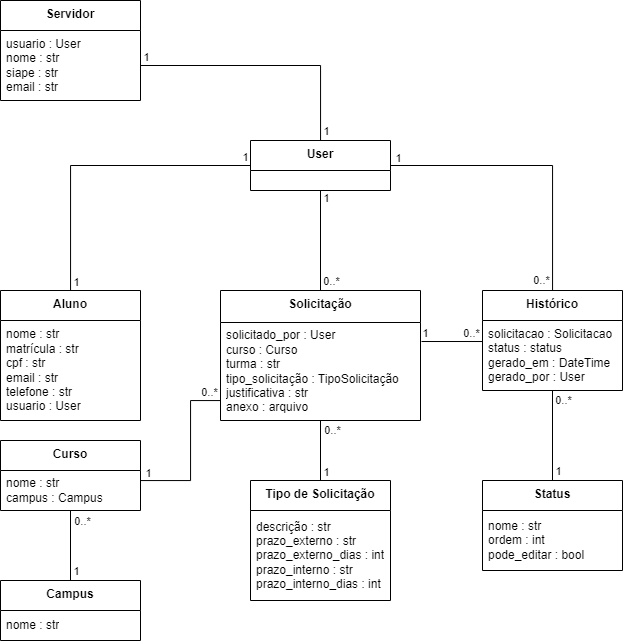

The diagram above was exported from draw.io. Its source (the exported page's mxGraphModel, read from the mxfile embedded in the PNG):
<mxGraphModel dx="1671" dy="2105" grid="1" gridSize="10" guides="1" tooltips="1" connect="1" arrows="1" fold="1" page="1" pageScale="1" pageWidth="827" pageHeight="1169" math="0" shadow="0">
  <root>
    <mxCell id="0" />
    <mxCell id="1" parent="0" />
    <mxCell id="CUFVtHItcMtvtBN201PG-14" style="edgeStyle=orthogonalEdgeStyle;rounded=0;orthogonalLoop=1;jettySize=auto;html=1;curved=0;endArrow=none;startFill=0;" parent="1" source="L-ls3ZwWeXCTuEXNjdTK-1" target="CUFVtHItcMtvtBN201PG-11" edge="1">
      <mxGeometry relative="1" as="geometry">
        <Array as="points">
          <mxPoint x="440" y="240" />
        </Array>
        <mxPoint x="280" y="249.0344827586207" as="sourcePoint" />
      </mxGeometry>
    </mxCell>
    <mxCell id="CUFVtHItcMtvtBN201PG-27" value="0..*" style="edgeLabel;html=1;align=center;verticalAlign=middle;resizable=0;points=[];" parent="CUFVtHItcMtvtBN201PG-14" vertex="1" connectable="0">
      <mxGeometry x="0.8737" y="1" relative="1" as="geometry">
        <mxPoint x="9" y="-4" as="offset" />
      </mxGeometry>
    </mxCell>
    <mxCell id="CUFVtHItcMtvtBN201PG-28" value="1" style="edgeLabel;html=1;align=center;verticalAlign=middle;resizable=0;points=[];" parent="CUFVtHItcMtvtBN201PG-14" vertex="1" connectable="0">
      <mxGeometry x="-0.9004" relative="1" as="geometry">
        <mxPoint x="5" y="3" as="offset" />
      </mxGeometry>
    </mxCell>
    <mxCell id="CUFVtHItcMtvtBN201PG-19" style="edgeStyle=orthogonalEdgeStyle;rounded=0;orthogonalLoop=1;jettySize=auto;html=1;endArrow=none;startFill=0;" parent="1" source="CUFVtHItcMtvtBN201PG-9" target="CUFVtHItcMtvtBN201PG-11" edge="1">
      <mxGeometry relative="1" as="geometry" />
    </mxCell>
    <mxCell id="CUFVtHItcMtvtBN201PG-25" value="0..*" style="edgeLabel;html=1;align=center;verticalAlign=middle;resizable=0;points=[];" parent="CUFVtHItcMtvtBN201PG-19" vertex="1" connectable="0">
      <mxGeometry x="0.5713" y="2" relative="1" as="geometry">
        <mxPoint x="13" y="-4" as="offset" />
      </mxGeometry>
    </mxCell>
    <mxCell id="CUFVtHItcMtvtBN201PG-26" value="1" style="edgeLabel;html=1;align=center;verticalAlign=middle;resizable=0;points=[];" parent="CUFVtHItcMtvtBN201PG-19" vertex="1" connectable="0">
      <mxGeometry x="-0.6692" relative="1" as="geometry">
        <mxPoint x="5" y="1" as="offset" />
      </mxGeometry>
    </mxCell>
    <mxCell id="CUFVtHItcMtvtBN201PG-9" value="&lt;b&gt;Tipo de Solicitação&lt;/b&gt;" style="swimlane;fontStyle=0;align=center;verticalAlign=top;childLayout=stackLayout;horizontal=1;startSize=30;horizontalStack=0;resizeParent=1;resizeParentMax=0;resizeLast=0;collapsible=0;marginBottom=0;html=1;whiteSpace=wrap;" parent="1" vertex="1">
      <mxGeometry x="370" y="370" width="140" height="120" as="geometry" />
    </mxCell>
    <mxCell id="CUFVtHItcMtvtBN201PG-10" value="descrição : str&lt;div&gt;prazo_externo&lt;span style=&quot;background-color: transparent; color: light-dark(rgb(0, 0, 0), rgb(255, 255, 255));&quot;&gt;&amp;nbsp;&lt;/span&gt;&lt;span style=&quot;background-color: transparent; color: light-dark(rgb(0, 0, 0), rgb(255, 255, 255));&quot;&gt;: str&lt;/span&gt;&lt;/div&gt;&lt;div&gt;&lt;span style=&quot;background-color: transparent; color: light-dark(rgb(0, 0, 0), rgb(255, 255, 255));&quot;&gt;prazo_externo_dias : int&lt;/span&gt;&lt;/div&gt;&lt;div&gt;prazo_interno&lt;span style=&quot;background-color: transparent; color: light-dark(rgb(0, 0, 0), rgb(255, 255, 255));&quot;&gt;&amp;nbsp;&lt;/span&gt;&lt;span style=&quot;background-color: transparent; color: light-dark(rgb(0, 0, 0), rgb(255, 255, 255));&quot;&gt;: str&lt;/span&gt;&lt;/div&gt;&lt;div&gt;prazo_interno_dias : int&lt;span style=&quot;background-color: transparent; color: light-dark(rgb(0, 0, 0), rgb(255, 255, 255));&quot;&gt;&lt;/span&gt;&lt;/div&gt;" style="text;html=1;strokeColor=none;fillColor=none;align=left;verticalAlign=middle;spacingLeft=4;spacingRight=4;overflow=hidden;rotatable=0;points=[[0,0.5],[1,0.5]];portConstraint=eastwest;whiteSpace=wrap;" parent="CUFVtHItcMtvtBN201PG-9" vertex="1">
      <mxGeometry y="30" width="140" height="90" as="geometry" />
    </mxCell>
    <mxCell id="CUFVtHItcMtvtBN201PG-11" value="&lt;b&gt;Solicitação&lt;/b&gt;" style="swimlane;fontStyle=0;align=center;verticalAlign=top;childLayout=stackLayout;horizontal=1;startSize=32;horizontalStack=0;resizeParent=1;resizeParentMax=0;resizeLast=0;collapsible=0;marginBottom=0;html=1;whiteSpace=wrap;" parent="1" vertex="1">
      <mxGeometry x="340" y="180" width="200" height="130" as="geometry" />
    </mxCell>
    <mxCell id="CUFVtHItcMtvtBN201PG-12" value="solicitado_por : User&lt;div&gt;curso : Curso&lt;/div&gt;&lt;div&gt;turma : str&lt;/div&gt;&lt;div&gt;tipo_solicitação : TipoSolicitação&lt;/div&gt;&lt;div&gt;justificativa : str&lt;/div&gt;&lt;div&gt;anexo : arquivo&lt;/div&gt;" style="text;html=1;strokeColor=none;fillColor=none;align=left;verticalAlign=middle;spacingLeft=4;spacingRight=4;overflow=hidden;rotatable=0;points=[[0,0.5],[1,0.5]];portConstraint=eastwest;whiteSpace=wrap;" parent="CUFVtHItcMtvtBN201PG-11" vertex="1">
      <mxGeometry y="32" width="200" height="98" as="geometry" />
    </mxCell>
    <mxCell id="CUFVtHItcMtvtBN201PG-18" style="edgeStyle=orthogonalEdgeStyle;rounded=0;orthogonalLoop=1;jettySize=auto;html=1;endArrow=none;startFill=0;curved=0;" parent="1" source="8Wjrch7bFO7RQ2ZTvyLL-3" target="CUFVtHItcMtvtBN201PG-11" edge="1">
      <mxGeometry relative="1" as="geometry">
        <mxPoint x="279.0200000000001" y="375.35800000000006" as="sourcePoint" />
        <Array as="points">
          <mxPoint x="310" y="370" />
          <mxPoint x="310" y="290" />
        </Array>
      </mxGeometry>
    </mxCell>
    <mxCell id="CUFVtHItcMtvtBN201PG-29" value="1" style="edgeLabel;html=1;align=center;verticalAlign=middle;resizable=0;points=[];" parent="CUFVtHItcMtvtBN201PG-18" vertex="1" connectable="0">
      <mxGeometry x="-0.7257" relative="1" as="geometry">
        <mxPoint x="-15" y="-8" as="offset" />
      </mxGeometry>
    </mxCell>
    <mxCell id="CUFVtHItcMtvtBN201PG-30" value="0..*" style="edgeLabel;html=1;align=center;verticalAlign=middle;resizable=0;points=[];" parent="CUFVtHItcMtvtBN201PG-18" vertex="1" connectable="0">
      <mxGeometry x="0.7533" y="-1" relative="1" as="geometry">
        <mxPoint x="8" y="-10" as="offset" />
      </mxGeometry>
    </mxCell>
    <mxCell id="CUFVtHItcMtvtBN201PG-23" style="edgeStyle=orthogonalEdgeStyle;rounded=0;orthogonalLoop=1;jettySize=auto;html=1;endArrow=none;startFill=0;" parent="1" source="CUFVtHItcMtvtBN201PG-21" target="8Wjrch7bFO7RQ2ZTvyLL-3" edge="1">
      <mxGeometry relative="1" as="geometry">
        <mxPoint x="210" y="423" as="targetPoint" />
      </mxGeometry>
    </mxCell>
    <mxCell id="CUFVtHItcMtvtBN201PG-33" value="0..*" style="edgeLabel;html=1;align=center;verticalAlign=middle;resizable=0;points=[];" parent="CUFVtHItcMtvtBN201PG-23" vertex="1" connectable="0">
      <mxGeometry x="0.6992" y="1" relative="1" as="geometry">
        <mxPoint x="12" as="offset" />
      </mxGeometry>
    </mxCell>
    <mxCell id="CUFVtHItcMtvtBN201PG-34" value="1" style="edgeLabel;html=1;align=center;verticalAlign=middle;resizable=0;points=[];" parent="CUFVtHItcMtvtBN201PG-23" vertex="1" connectable="0">
      <mxGeometry x="-0.7184" relative="1" as="geometry">
        <mxPoint x="5" as="offset" />
      </mxGeometry>
    </mxCell>
    <mxCell id="CUFVtHItcMtvtBN201PG-21" value="&lt;b&gt;Campus&lt;/b&gt;" style="swimlane;fontStyle=0;align=center;verticalAlign=top;childLayout=stackLayout;horizontal=1;startSize=30;horizontalStack=0;resizeParent=1;resizeParentMax=0;resizeLast=0;collapsible=0;marginBottom=0;html=1;whiteSpace=wrap;" parent="1" vertex="1">
      <mxGeometry x="120" y="470" width="140" height="60" as="geometry" />
    </mxCell>
    <mxCell id="CUFVtHItcMtvtBN201PG-22" value="nome&amp;nbsp;: str" style="text;html=1;strokeColor=none;fillColor=none;align=left;verticalAlign=middle;spacingLeft=4;spacingRight=4;overflow=hidden;rotatable=0;points=[[0,0.5],[1,0.5]];portConstraint=eastwest;whiteSpace=wrap;" parent="CUFVtHItcMtvtBN201PG-21" vertex="1">
      <mxGeometry y="30" width="140" height="30" as="geometry" />
    </mxCell>
    <mxCell id="8Wjrch7bFO7RQ2ZTvyLL-1" value="&lt;b&gt;Aluno&lt;/b&gt;" style="swimlane;fontStyle=0;align=center;verticalAlign=top;childLayout=stackLayout;horizontal=1;startSize=30;horizontalStack=0;resizeParent=1;resizeParentMax=0;resizeLast=0;collapsible=0;marginBottom=0;html=1;whiteSpace=wrap;" parent="1" vertex="1">
      <mxGeometry x="120" y="180" width="140" height="130" as="geometry" />
    </mxCell>
    <mxCell id="8Wjrch7bFO7RQ2ZTvyLL-2" value="nome&amp;nbsp;: str&lt;div&gt;matrícula&lt;span style=&quot;background-color: transparent; color: light-dark(rgb(0, 0, 0), rgb(255, 255, 255));&quot;&gt;&amp;nbsp;&lt;/span&gt;&lt;span style=&quot;background-color: transparent; color: light-dark(rgb(0, 0, 0), rgb(255, 255, 255));&quot;&gt;: str&lt;/span&gt;&lt;/div&gt;&lt;div&gt;cpf&lt;span style=&quot;background-color: transparent; color: light-dark(rgb(0, 0, 0), rgb(255, 255, 255));&quot;&gt;&amp;nbsp;&lt;/span&gt;&lt;span style=&quot;background-color: transparent; color: light-dark(rgb(0, 0, 0), rgb(255, 255, 255));&quot;&gt;: str&lt;/span&gt;&lt;/div&gt;&lt;div&gt;&lt;span style=&quot;background-color: transparent; color: light-dark(rgb(0, 0, 0), rgb(255, 255, 255));&quot;&gt;email&lt;/span&gt;&lt;span style=&quot;background-color: transparent; color: light-dark(rgb(0, 0, 0), rgb(255, 255, 255));&quot;&gt;&amp;nbsp;&lt;/span&gt;&lt;span style=&quot;background-color: transparent; color: light-dark(rgb(0, 0, 0), rgb(255, 255, 255));&quot;&gt;: str&lt;/span&gt;&lt;/div&gt;&lt;div&gt;telefone&lt;span style=&quot;background-color: transparent; color: light-dark(rgb(0, 0, 0), rgb(255, 255, 255));&quot;&gt;&amp;nbsp;&lt;/span&gt;&lt;span style=&quot;background-color: transparent; color: light-dark(rgb(0, 0, 0), rgb(255, 255, 255));&quot;&gt;: str&lt;/span&gt;&lt;/div&gt;&lt;div&gt;&lt;span style=&quot;background-color: transparent; color: light-dark(rgb(0, 0, 0), rgb(255, 255, 255));&quot;&gt;usuario : User&lt;/span&gt;&lt;/div&gt;" style="text;html=1;strokeColor=none;fillColor=none;align=left;verticalAlign=middle;spacingLeft=4;spacingRight=4;overflow=hidden;rotatable=0;points=[[0,0.5],[1,0.5]];portConstraint=eastwest;whiteSpace=wrap;" parent="8Wjrch7bFO7RQ2ZTvyLL-1" vertex="1">
      <mxGeometry y="30" width="140" height="100" as="geometry" />
    </mxCell>
    <mxCell id="8Wjrch7bFO7RQ2ZTvyLL-3" value="&lt;b&gt;Curso&lt;/b&gt;" style="swimlane;fontStyle=0;align=center;verticalAlign=top;childLayout=stackLayout;horizontal=1;startSize=30;horizontalStack=0;resizeParent=1;resizeParentMax=0;resizeLast=0;collapsible=0;marginBottom=0;html=1;whiteSpace=wrap;" parent="1" vertex="1">
      <mxGeometry x="120" y="330" width="140" height="70" as="geometry" />
    </mxCell>
    <mxCell id="8Wjrch7bFO7RQ2ZTvyLL-4" value="nome&amp;nbsp;: str&lt;div&gt;campus : Campus&lt;/div&gt;" style="text;html=1;strokeColor=none;fillColor=none;align=left;verticalAlign=middle;spacingLeft=4;spacingRight=4;overflow=hidden;rotatable=0;points=[[0,0.5],[1,0.5]];portConstraint=eastwest;whiteSpace=wrap;" parent="8Wjrch7bFO7RQ2ZTvyLL-3" vertex="1">
      <mxGeometry y="30" width="140" height="40" as="geometry" />
    </mxCell>
    <mxCell id="8Wjrch7bFO7RQ2ZTvyLL-5" value="&lt;b&gt;Status&lt;/b&gt;" style="swimlane;fontStyle=0;align=center;verticalAlign=top;childLayout=stackLayout;horizontal=1;startSize=30;horizontalStack=0;resizeParent=1;resizeParentMax=0;resizeLast=0;collapsible=0;marginBottom=0;html=1;whiteSpace=wrap;" parent="1" vertex="1">
      <mxGeometry x="602" y="370" width="140" height="90" as="geometry" />
    </mxCell>
    <mxCell id="8Wjrch7bFO7RQ2ZTvyLL-6" value="nome : str&lt;div&gt;ordem : int&lt;br&gt;&lt;div&gt;pode_editar : bool&lt;/div&gt;&lt;/div&gt;" style="text;html=1;strokeColor=none;fillColor=none;align=left;verticalAlign=middle;spacingLeft=4;spacingRight=4;overflow=hidden;rotatable=0;points=[[0,0.5],[1,0.5]];portConstraint=eastwest;whiteSpace=wrap;" parent="8Wjrch7bFO7RQ2ZTvyLL-5" vertex="1">
      <mxGeometry y="30" width="140" height="60" as="geometry" />
    </mxCell>
    <mxCell id="8Wjrch7bFO7RQ2ZTvyLL-10" style="edgeStyle=orthogonalEdgeStyle;rounded=0;orthogonalLoop=1;jettySize=auto;html=1;endArrow=none;startFill=0;" parent="1" source="8Wjrch7bFO7RQ2ZTvyLL-7" target="8Wjrch7bFO7RQ2ZTvyLL-5" edge="1">
      <mxGeometry relative="1" as="geometry" />
    </mxCell>
    <mxCell id="8Wjrch7bFO7RQ2ZTvyLL-11" value="1" style="edgeLabel;html=1;align=center;verticalAlign=middle;resizable=0;points=[];" parent="8Wjrch7bFO7RQ2ZTvyLL-10" connectable="0" vertex="1">
      <mxGeometry x="0.6222" relative="1" as="geometry">
        <mxPoint x="5" y="7" as="offset" />
      </mxGeometry>
    </mxCell>
    <mxCell id="8Wjrch7bFO7RQ2ZTvyLL-12" value="0..*" style="edgeLabel;html=1;align=center;verticalAlign=middle;resizable=0;points=[];" parent="8Wjrch7bFO7RQ2ZTvyLL-10" connectable="0" vertex="1">
      <mxGeometry x="-0.6667" y="-1" relative="1" as="geometry">
        <mxPoint x="11" y="-6" as="offset" />
      </mxGeometry>
    </mxCell>
    <mxCell id="8Wjrch7bFO7RQ2ZTvyLL-7" value="&lt;b&gt;Histórico&lt;/b&gt;" style="swimlane;fontStyle=0;align=center;verticalAlign=top;childLayout=stackLayout;horizontal=1;startSize=30;horizontalStack=0;resizeParent=1;resizeParentMax=0;resizeLast=0;collapsible=0;marginBottom=0;html=1;whiteSpace=wrap;" parent="1" vertex="1">
      <mxGeometry x="602" y="180" width="140" height="100" as="geometry" />
    </mxCell>
    <mxCell id="8Wjrch7bFO7RQ2ZTvyLL-8" value="solicitacao : Solicitacao&lt;div&gt;status : status&lt;/div&gt;&lt;div&gt;gerado_em : DateTime&lt;/div&gt;&lt;div&gt;gerado_por : User&lt;/div&gt;" style="text;html=1;strokeColor=none;fillColor=none;align=left;verticalAlign=middle;spacingLeft=4;spacingRight=4;overflow=hidden;rotatable=0;points=[[0,0.5],[1,0.5]];portConstraint=eastwest;whiteSpace=wrap;" parent="8Wjrch7bFO7RQ2ZTvyLL-7" vertex="1">
      <mxGeometry y="30" width="140" height="70" as="geometry" />
    </mxCell>
    <mxCell id="8Wjrch7bFO7RQ2ZTvyLL-9" style="edgeStyle=orthogonalEdgeStyle;rounded=0;orthogonalLoop=1;jettySize=auto;html=1;exitX=1.005;exitY=0.194;exitDx=0;exitDy=0;exitPerimeter=0;endArrow=none;startFill=0;" parent="1" source="CUFVtHItcMtvtBN201PG-12" target="8Wjrch7bFO7RQ2ZTvyLL-7" edge="1">
      <mxGeometry relative="1" as="geometry">
        <Array as="points">
          <mxPoint x="620" y="231" />
          <mxPoint x="620" y="231" />
        </Array>
      </mxGeometry>
    </mxCell>
    <mxCell id="8Wjrch7bFO7RQ2ZTvyLL-13" value="0..*" style="edgeLabel;html=1;align=center;verticalAlign=middle;resizable=0;points=[];" parent="8Wjrch7bFO7RQ2ZTvyLL-9" connectable="0" vertex="1">
      <mxGeometry x="0.7633" y="-1" relative="1" as="geometry">
        <mxPoint x="-5" y="-10" as="offset" />
      </mxGeometry>
    </mxCell>
    <mxCell id="8Wjrch7bFO7RQ2ZTvyLL-14" value="1" style="edgeLabel;html=1;align=center;verticalAlign=middle;resizable=0;points=[];" parent="8Wjrch7bFO7RQ2ZTvyLL-9" connectable="0" vertex="1">
      <mxGeometry x="-0.8182" relative="1" as="geometry">
        <mxPoint x="-2" y="-9" as="offset" />
      </mxGeometry>
    </mxCell>
    <mxCell id="L-ls3ZwWeXCTuEXNjdTK-3" style="edgeStyle=orthogonalEdgeStyle;rounded=0;orthogonalLoop=1;jettySize=auto;html=1;endArrow=none;startFill=0;" edge="1" parent="1" source="L-ls3ZwWeXCTuEXNjdTK-1" target="8Wjrch7bFO7RQ2ZTvyLL-7">
      <mxGeometry relative="1" as="geometry" />
    </mxCell>
    <mxCell id="L-ls3ZwWeXCTuEXNjdTK-7" value="0..*" style="edgeLabel;html=1;align=center;verticalAlign=middle;resizable=0;points=[];" vertex="1" connectable="0" parent="L-ls3ZwWeXCTuEXNjdTK-3">
      <mxGeometry x="0.9034" relative="1" as="geometry">
        <mxPoint x="-12" y="4" as="offset" />
      </mxGeometry>
    </mxCell>
    <mxCell id="L-ls3ZwWeXCTuEXNjdTK-8" value="1" style="edgeLabel;html=1;align=center;verticalAlign=middle;resizable=0;points=[];" vertex="1" connectable="0" parent="L-ls3ZwWeXCTuEXNjdTK-3">
      <mxGeometry x="-0.8875" y="1" relative="1" as="geometry">
        <mxPoint x="-9" y="-7" as="offset" />
      </mxGeometry>
    </mxCell>
    <mxCell id="L-ls3ZwWeXCTuEXNjdTK-4" style="edgeStyle=orthogonalEdgeStyle;rounded=0;orthogonalLoop=1;jettySize=auto;html=1;endArrow=none;startFill=0;" edge="1" parent="1" source="L-ls3ZwWeXCTuEXNjdTK-1" target="8Wjrch7bFO7RQ2ZTvyLL-1">
      <mxGeometry relative="1" as="geometry" />
    </mxCell>
    <mxCell id="L-ls3ZwWeXCTuEXNjdTK-5" value="1" style="edgeLabel;html=1;align=center;verticalAlign=middle;resizable=0;points=[];" vertex="1" connectable="0" parent="L-ls3ZwWeXCTuEXNjdTK-4">
      <mxGeometry x="0.9466" y="1" relative="1" as="geometry">
        <mxPoint x="4" as="offset" />
      </mxGeometry>
    </mxCell>
    <mxCell id="L-ls3ZwWeXCTuEXNjdTK-6" value="1" style="edgeLabel;html=1;align=center;verticalAlign=middle;resizable=0;points=[];" vertex="1" connectable="0" parent="L-ls3ZwWeXCTuEXNjdTK-4">
      <mxGeometry x="-0.8773" relative="1" as="geometry">
        <mxPoint x="13" y="-9" as="offset" />
      </mxGeometry>
    </mxCell>
    <mxCell id="L-ls3ZwWeXCTuEXNjdTK-1" value="&lt;b&gt;User&lt;/b&gt;" style="swimlane;fontStyle=0;align=center;verticalAlign=top;childLayout=stackLayout;horizontal=1;startSize=30;horizontalStack=0;resizeParent=1;resizeParentMax=0;resizeLast=0;collapsible=0;marginBottom=0;html=1;whiteSpace=wrap;" vertex="1" parent="1">
      <mxGeometry x="370" y="30" width="140" height="50" as="geometry" />
    </mxCell>
    <mxCell id="L-ls3ZwWeXCTuEXNjdTK-9" value="&lt;b&gt;Servidor&lt;/b&gt;" style="swimlane;fontStyle=0;align=center;verticalAlign=top;childLayout=stackLayout;horizontal=1;startSize=30;horizontalStack=0;resizeParent=1;resizeParentMax=0;resizeLast=0;collapsible=0;marginBottom=0;html=1;whiteSpace=wrap;" vertex="1" parent="1">
      <mxGeometry x="120" y="-110" width="140" height="100" as="geometry" />
    </mxCell>
    <mxCell id="L-ls3ZwWeXCTuEXNjdTK-10" value="&lt;div&gt;usuario : User&lt;/div&gt;nome&amp;nbsp;: str&lt;div&gt;siape&lt;span style=&quot;background-color: transparent; color: light-dark(rgb(0, 0, 0), rgb(255, 255, 255));&quot;&gt;&amp;nbsp;&lt;/span&gt;&lt;span style=&quot;background-color: transparent; color: light-dark(rgb(0, 0, 0), rgb(255, 255, 255));&quot;&gt;: str&lt;/span&gt;&lt;/div&gt;&lt;div&gt;&lt;span style=&quot;background-color: transparent; color: light-dark(rgb(0, 0, 0), rgb(255, 255, 255));&quot;&gt;email&lt;/span&gt;&lt;span style=&quot;background-color: transparent; color: light-dark(rgb(0, 0, 0), rgb(255, 255, 255));&quot;&gt;&amp;nbsp;&lt;/span&gt;&lt;span style=&quot;background-color: transparent; color: light-dark(rgb(0, 0, 0), rgb(255, 255, 255));&quot;&gt;: str&lt;/span&gt;&lt;/div&gt;" style="text;html=1;strokeColor=none;fillColor=none;align=left;verticalAlign=middle;spacingLeft=4;spacingRight=4;overflow=hidden;rotatable=0;points=[[0,0.5],[1,0.5]];portConstraint=eastwest;whiteSpace=wrap;" vertex="1" parent="L-ls3ZwWeXCTuEXNjdTK-9">
      <mxGeometry y="30" width="140" height="70" as="geometry" />
    </mxCell>
    <mxCell id="L-ls3ZwWeXCTuEXNjdTK-11" style="edgeStyle=orthogonalEdgeStyle;rounded=0;orthogonalLoop=1;jettySize=auto;html=1;endArrow=none;startFill=0;" edge="1" parent="1" source="L-ls3ZwWeXCTuEXNjdTK-10" target="L-ls3ZwWeXCTuEXNjdTK-1">
      <mxGeometry relative="1" as="geometry" />
    </mxCell>
    <mxCell id="L-ls3ZwWeXCTuEXNjdTK-12" value="1" style="edgeLabel;html=1;align=center;verticalAlign=middle;resizable=0;points=[];" vertex="1" connectable="0" parent="L-ls3ZwWeXCTuEXNjdTK-11">
      <mxGeometry x="0.8857" relative="1" as="geometry">
        <mxPoint x="5" y="5" as="offset" />
      </mxGeometry>
    </mxCell>
    <mxCell id="L-ls3ZwWeXCTuEXNjdTK-13" value="1" style="edgeLabel;html=1;align=center;verticalAlign=middle;resizable=0;points=[];" vertex="1" connectable="0" parent="L-ls3ZwWeXCTuEXNjdTK-11">
      <mxGeometry x="-0.9294" relative="1" as="geometry">
        <mxPoint x="-4" y="-9" as="offset" />
      </mxGeometry>
    </mxCell>
  </root>
</mxGraphModel>